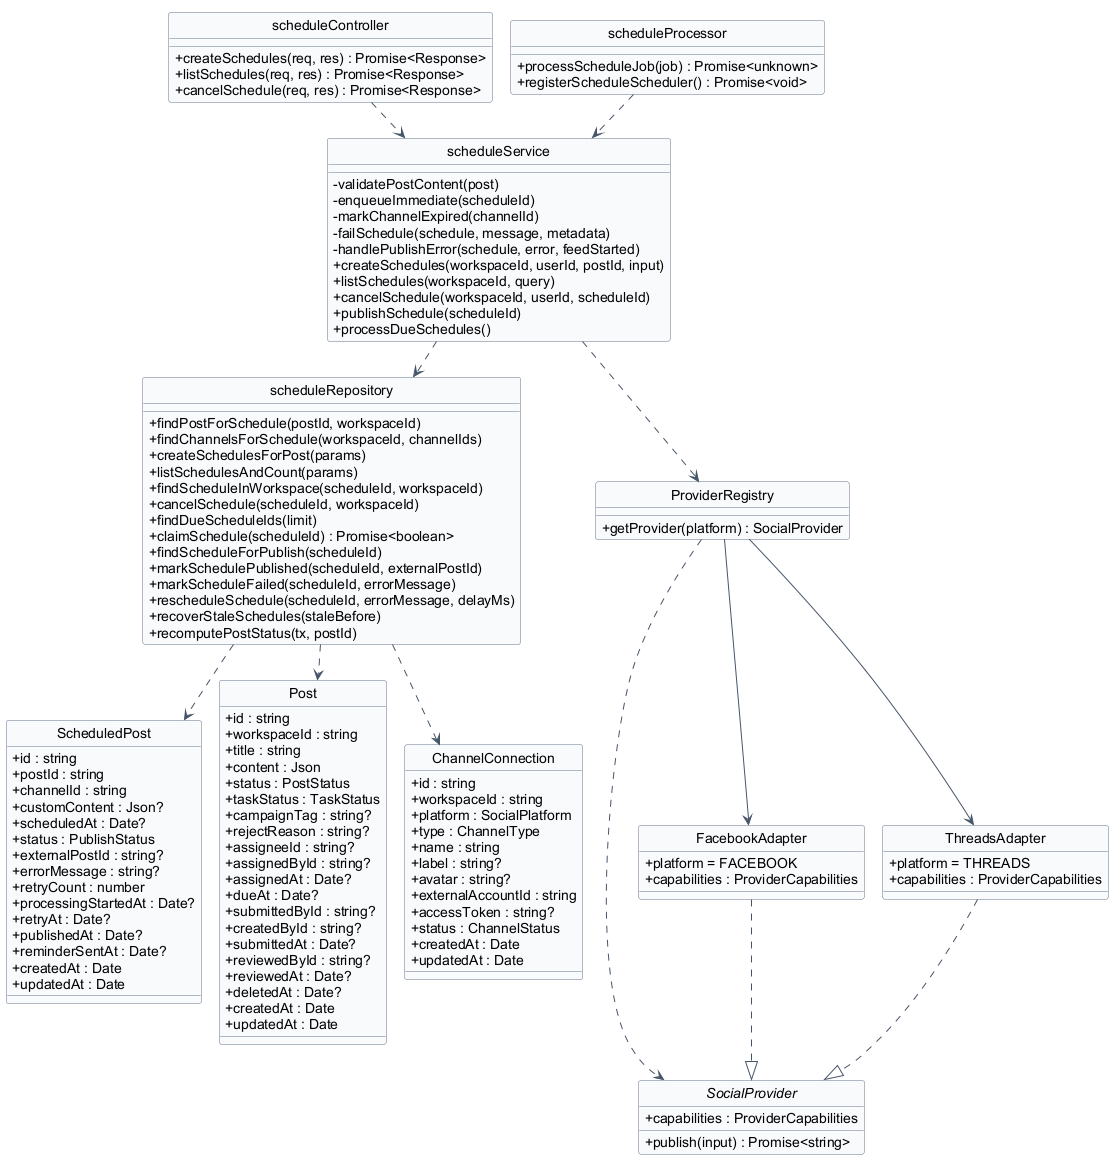

The diagram above was rendered by PlantUML. Its source (embedded in the PNG):
@startuml 07-schedule
hide circle
hide stereotype
!pragma layout smetana

skinparam classAttributeIconSize 0
skinparam linetype ortho
skinparam shadowing false
skinparam defaultFontName Arial
skinparam nodesep 40
skinparam ranksep 50
skinparam class {
  BackgroundColor #F8FAFC
  BorderColor #64748B
  ArrowColor #475569
}

class "ScheduledPost" as ScheduledPost {
  + id : string
  + postId : string
  + channelId : string
  + customContent : Json?
  + scheduledAt : Date?
  + status : PublishStatus
  + externalPostId : string?
  + errorMessage : string?
  + retryCount : number
  + processingStartedAt : Date?
  + retryAt : Date?
  + publishedAt : Date?
  + reminderSentAt : Date?
  + createdAt : Date
  + updatedAt : Date
}

class "Post" as Post {
  + id : string
  + workspaceId : string
  + title : string
  + content : Json
  + status : PostStatus
  + taskStatus : TaskStatus
  + campaignTag : string?
  + rejectReason : string?
  + assigneeId : string?
  + assignedById : string?
  + assignedAt : Date?
  + dueAt : Date?
  + submittedById : string?
  + createdById : string?
  + submittedAt : Date?
  + reviewedById : string?
  + reviewedAt : Date?
  + deletedAt : Date?
  + createdAt : Date
  + updatedAt : Date
}

class "ChannelConnection" as ChannelConnection {
  + id : string
  + workspaceId : string
  + platform : SocialPlatform
  + type : ChannelType
  + name : string
  + label : string?
  + avatar : string?
  + externalAccountId : string
  + accessToken : string?
  + status : ChannelStatus
  + createdAt : Date
  + updatedAt : Date
}

class "scheduleController" as scheduleController {
  + createSchedules(req, res) : Promise<Response>
  + listSchedules(req, res) : Promise<Response>
  + cancelSchedule(req, res) : Promise<Response>
}

class "scheduleService" as scheduleService {
  - validatePostContent(post)
  - enqueueImmediate(scheduleId)
  - markChannelExpired(channelId)
  - failSchedule(schedule, message, metadata)
  - handlePublishError(schedule, error, feedStarted)
  + createSchedules(workspaceId, userId, postId, input)
  + listSchedules(workspaceId, query)
  + cancelSchedule(workspaceId, userId, scheduleId)
  + publishSchedule(scheduleId)
  + processDueSchedules()
}

class "scheduleRepository" as scheduleRepository {
  + findPostForSchedule(postId, workspaceId)
  + findChannelsForSchedule(workspaceId, channelIds)
  + createSchedulesForPost(params)
  + listSchedulesAndCount(params)
  + findScheduleInWorkspace(scheduleId, workspaceId)
  + cancelSchedule(scheduleId, workspaceId)
  + findDueScheduleIds(limit)
  + claimSchedule(scheduleId) : Promise<boolean>
  + findScheduleForPublish(scheduleId)
  + markSchedulePublished(scheduleId, externalPostId)
  + markScheduleFailed(scheduleId, errorMessage)
  + rescheduleSchedule(scheduleId, errorMessage, delayMs)
  + recoverStaleSchedules(staleBefore)
  + recomputePostStatus(tx, postId)
}

class "scheduleProcessor" as scheduleProcessor {
  + processScheduleJob(job) : Promise<unknown>
  + registerScheduleScheduler() : Promise<void>
}

class "ProviderRegistry" as providerRegistry {
  + getProvider(platform) : SocialProvider
}

interface "SocialProvider" as socialProvider {
  + capabilities : ProviderCapabilities
  + publish(input) : Promise<string>
}

class "FacebookAdapter" as facebookAdapter {
  + platform = FACEBOOK
  + capabilities : ProviderCapabilities
}

class "ThreadsAdapter" as threadsAdapter {
  + platform = THREADS
  + capabilities : ProviderCapabilities
}

scheduleController ..> scheduleService
scheduleService ..> scheduleRepository
scheduleService ..> providerRegistry
providerRegistry ..> socialProvider
providerRegistry --> facebookAdapter
providerRegistry --> threadsAdapter
facebookAdapter ..|> socialProvider
threadsAdapter ..|> socialProvider
scheduleProcessor ..> scheduleService

scheduleRepository ..> ScheduledPost
scheduleRepository ..> Post
scheduleRepository ..> ChannelConnection

@enduml